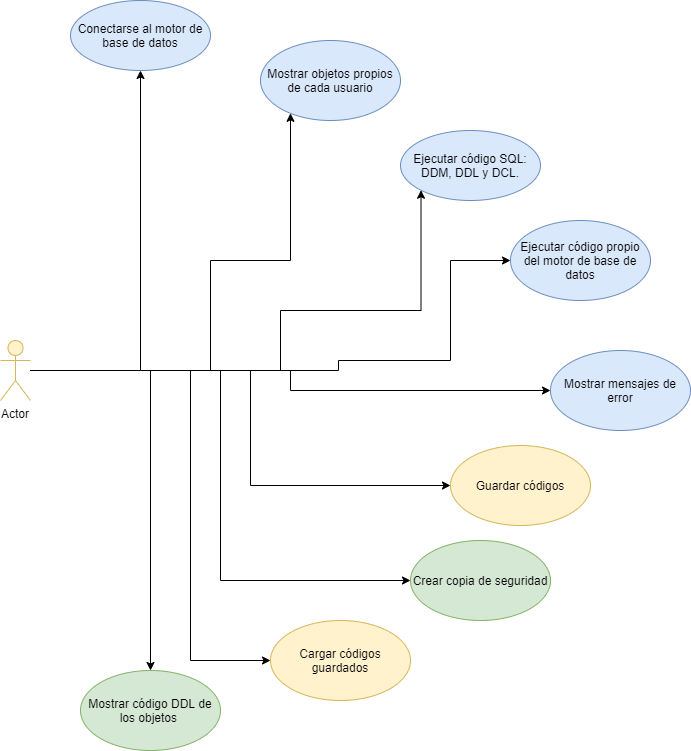

The diagram above was exported from draw.io. Its source (the exported page's mxGraphModel, read from the mxfile embedded in the PNG):
<mxGraphModel dx="1422" dy="762" grid="1" gridSize="10" guides="1" tooltips="1" connect="1" arrows="1" fold="1" page="1" pageScale="1" pageWidth="827" pageHeight="1169" math="0" shadow="0">
  <root>
    <mxCell id="0" />
    <mxCell id="1" parent="0" />
    <mxCell id="sNQwhdZZ-J09xDzFMiQV-23" style="edgeStyle=orthogonalEdgeStyle;rounded=0;orthogonalLoop=1;jettySize=auto;html=1;entryX=0.5;entryY=1;entryDx=0;entryDy=0;" edge="1" parent="1" source="sNQwhdZZ-J09xDzFMiQV-1" target="sNQwhdZZ-J09xDzFMiQV-2">
      <mxGeometry relative="1" as="geometry" />
    </mxCell>
    <mxCell id="sNQwhdZZ-J09xDzFMiQV-24" style="edgeStyle=orthogonalEdgeStyle;rounded=0;orthogonalLoop=1;jettySize=auto;html=1;" edge="1" parent="1" source="sNQwhdZZ-J09xDzFMiQV-1" target="sNQwhdZZ-J09xDzFMiQV-5">
      <mxGeometry relative="1" as="geometry">
        <Array as="points">
          <mxPoint x="320" y="430" />
          <mxPoint x="320" y="320" />
          <mxPoint x="400" y="320" />
        </Array>
      </mxGeometry>
    </mxCell>
    <mxCell id="sNQwhdZZ-J09xDzFMiQV-25" style="edgeStyle=orthogonalEdgeStyle;rounded=0;orthogonalLoop=1;jettySize=auto;html=1;entryX=0;entryY=1;entryDx=0;entryDy=0;" edge="1" parent="1" source="sNQwhdZZ-J09xDzFMiQV-1" target="sNQwhdZZ-J09xDzFMiQV-3">
      <mxGeometry relative="1" as="geometry">
        <Array as="points">
          <mxPoint x="390" y="430" />
          <mxPoint x="390" y="370" />
          <mxPoint x="531" y="370" />
        </Array>
      </mxGeometry>
    </mxCell>
    <mxCell id="sNQwhdZZ-J09xDzFMiQV-26" style="edgeStyle=orthogonalEdgeStyle;rounded=0;orthogonalLoop=1;jettySize=auto;html=1;entryX=0;entryY=0.5;entryDx=0;entryDy=0;" edge="1" parent="1" source="sNQwhdZZ-J09xDzFMiQV-1" target="sNQwhdZZ-J09xDzFMiQV-4">
      <mxGeometry relative="1" as="geometry">
        <Array as="points">
          <mxPoint x="448" y="430" />
          <mxPoint x="448" y="420" />
          <mxPoint x="560" y="420" />
          <mxPoint x="560" y="320" />
        </Array>
      </mxGeometry>
    </mxCell>
    <mxCell id="sNQwhdZZ-J09xDzFMiQV-28" style="edgeStyle=orthogonalEdgeStyle;rounded=0;orthogonalLoop=1;jettySize=auto;html=1;entryX=0;entryY=0.5;entryDx=0;entryDy=0;" edge="1" parent="1" source="sNQwhdZZ-J09xDzFMiQV-1" target="sNQwhdZZ-J09xDzFMiQV-9">
      <mxGeometry relative="1" as="geometry">
        <Array as="points">
          <mxPoint x="360" y="430" />
          <mxPoint x="360" y="545" />
        </Array>
      </mxGeometry>
    </mxCell>
    <mxCell id="sNQwhdZZ-J09xDzFMiQV-30" style="edgeStyle=orthogonalEdgeStyle;rounded=0;orthogonalLoop=1;jettySize=auto;html=1;entryX=0.5;entryY=0;entryDx=0;entryDy=0;" edge="1" parent="1" source="sNQwhdZZ-J09xDzFMiQV-1" target="sNQwhdZZ-J09xDzFMiQV-6">
      <mxGeometry relative="1" as="geometry" />
    </mxCell>
    <mxCell id="sNQwhdZZ-J09xDzFMiQV-31" style="edgeStyle=orthogonalEdgeStyle;rounded=0;orthogonalLoop=1;jettySize=auto;html=1;entryX=0;entryY=0.5;entryDx=0;entryDy=0;" edge="1" parent="1" source="sNQwhdZZ-J09xDzFMiQV-1" target="sNQwhdZZ-J09xDzFMiQV-7">
      <mxGeometry relative="1" as="geometry">
        <Array as="points">
          <mxPoint x="330" y="430" />
          <mxPoint x="330" y="640" />
        </Array>
      </mxGeometry>
    </mxCell>
    <mxCell id="sNQwhdZZ-J09xDzFMiQV-32" style="edgeStyle=orthogonalEdgeStyle;rounded=0;orthogonalLoop=1;jettySize=auto;html=1;entryX=0;entryY=0.5;entryDx=0;entryDy=0;" edge="1" parent="1" source="sNQwhdZZ-J09xDzFMiQV-1" target="sNQwhdZZ-J09xDzFMiQV-10">
      <mxGeometry relative="1" as="geometry">
        <Array as="points">
          <mxPoint x="300" y="430" />
          <mxPoint x="300" y="720" />
        </Array>
      </mxGeometry>
    </mxCell>
    <mxCell id="sNQwhdZZ-J09xDzFMiQV-34" style="edgeStyle=orthogonalEdgeStyle;rounded=0;orthogonalLoop=1;jettySize=auto;html=1;entryX=0;entryY=0.5;entryDx=0;entryDy=0;" edge="1" parent="1" source="sNQwhdZZ-J09xDzFMiQV-1" target="sNQwhdZZ-J09xDzFMiQV-8">
      <mxGeometry relative="1" as="geometry" />
    </mxCell>
    <mxCell id="sNQwhdZZ-J09xDzFMiQV-1" value="Actor" style="shape=umlActor;verticalLabelPosition=bottom;verticalAlign=top;labelBackgroundColor=none;labelBorderColor=none;fillColor=#fff2cc;strokeColor=#d6b656;" vertex="1" parent="1">
      <mxGeometry x="110" y="400" width="30" height="60" as="geometry" />
    </mxCell>
    <mxCell id="sNQwhdZZ-J09xDzFMiQV-2" value="Conectarse al motor de base de datos" style="ellipse;whiteSpace=wrap;html=1;fillColor=#dae8fc;strokeColor=#6c8ebf;" vertex="1" parent="1">
      <mxGeometry x="180" y="60" width="140" height="70" as="geometry" />
    </mxCell>
    <mxCell id="sNQwhdZZ-J09xDzFMiQV-3" value="Ejecutar código SQL: DDM, DDL y DCL." style="ellipse;whiteSpace=wrap;html=1;fillColor=#dae8fc;strokeColor=#6c8ebf;" vertex="1" parent="1">
      <mxGeometry x="510" y="190" width="140" height="70" as="geometry" />
    </mxCell>
    <mxCell id="sNQwhdZZ-J09xDzFMiQV-4" value="Ejecutar código propio del motor de base de datos" style="ellipse;whiteSpace=wrap;html=1;fillColor=#dae8fc;strokeColor=#6c8ebf;" vertex="1" parent="1">
      <mxGeometry x="620" y="280" width="140" height="80" as="geometry" />
    </mxCell>
    <mxCell id="sNQwhdZZ-J09xDzFMiQV-5" value="Mostrar objetos propios de cada usuario" style="ellipse;whiteSpace=wrap;html=1;fillColor=#dae8fc;strokeColor=#6c8ebf;" vertex="1" parent="1">
      <mxGeometry x="370" y="100" width="140" height="80" as="geometry" />
    </mxCell>
    <mxCell id="sNQwhdZZ-J09xDzFMiQV-6" value="Mostrar código DDL de los objetos&amp;nbsp;" style="ellipse;whiteSpace=wrap;html=1;fillColor=#d5e8d4;strokeColor=#82b366;" vertex="1" parent="1">
      <mxGeometry x="190" y="730" width="140" height="80" as="geometry" />
    </mxCell>
    <mxCell id="sNQwhdZZ-J09xDzFMiQV-7" value="Crear copia de seguridad" style="ellipse;whiteSpace=wrap;html=1;fillColor=#d5e8d4;strokeColor=#82b366;" vertex="1" parent="1">
      <mxGeometry x="520" y="600" width="140" height="80" as="geometry" />
    </mxCell>
    <mxCell id="sNQwhdZZ-J09xDzFMiQV-8" value="Mostrar mensajes de error" style="ellipse;whiteSpace=wrap;html=1;fillColor=#dae8fc;strokeColor=#6c8ebf;" vertex="1" parent="1">
      <mxGeometry x="660" y="410" width="140" height="80" as="geometry" />
    </mxCell>
    <mxCell id="sNQwhdZZ-J09xDzFMiQV-9" value="Guardar códigos" style="ellipse;whiteSpace=wrap;html=1;fillColor=#fff2cc;strokeColor=#d6b656;" vertex="1" parent="1">
      <mxGeometry x="560" y="505" width="140" height="80" as="geometry" />
    </mxCell>
    <mxCell id="sNQwhdZZ-J09xDzFMiQV-10" value="Cargar códigos guardados" style="ellipse;whiteSpace=wrap;html=1;fillColor=#fff2cc;strokeColor=#d6b656;" vertex="1" parent="1">
      <mxGeometry x="380" y="680" width="140" height="80" as="geometry" />
    </mxCell>
  </root>
</mxGraphModel>